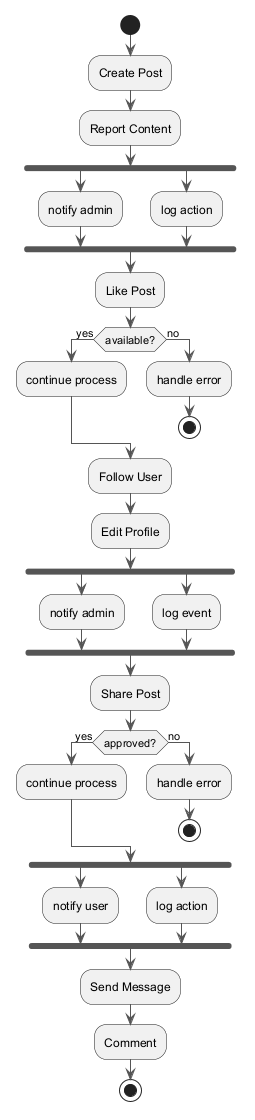

The diagram above was rendered by PlantUML. Its source (embedded in the PNG):
@startuml
skinparam monochrome true
skinparam ArrowColor #555555
start
:Create Post;
:Report Content;
fork
:notify admin;
fork again
:log action;
end fork
:Like Post;
if (available?) then (yes)
:continue process;
else (no)
:handle error;
stop
endif
:Follow User;
:Edit Profile;
fork
:notify admin;
fork again
:log event;
end fork
:Share Post;
if (approved?) then (yes)
:continue process;
else (no)
:handle error;
stop
endif
fork
:notify user;
fork again
:log action;
end fork
:Send Message;
:Comment;
stop
@enduml